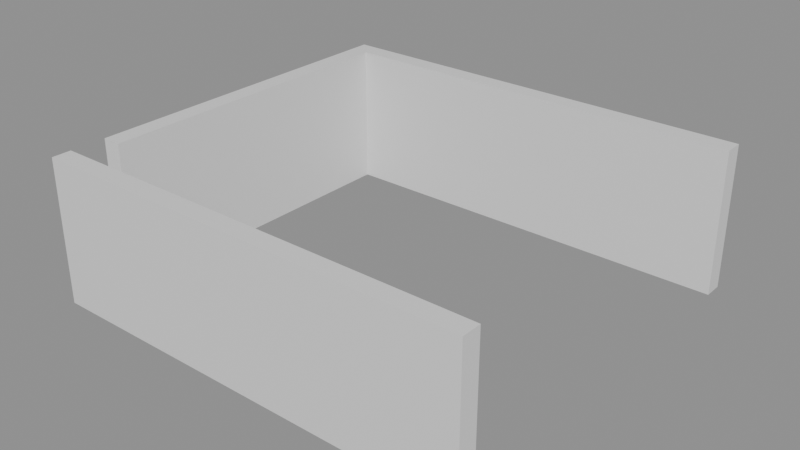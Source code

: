 # Source: building_lego.blend  (saved by Blender 5.0.119; exported with 4.5.12 LTS)
import bpy
from mathutils import Matrix  # noqa: F401  (used for matrix-valued properties, if any)

bpy.ops.wm.read_factory_settings(use_empty=True)
scene = bpy.context.scene
scene.name = 'Scene'

# ---- collections
col_01_paredes_externas = bpy.data.collections.new('01_Paredes_Externas'); scene.collection.children.link(col_01_paredes_externas)

# ---- materials (node trees are filled in below, after node groups)
mat_mat_parede_externa = bpy.data.materials.new('Mat_Parede_Externa')

# ---- material node trees
mat_mat_parede_externa.use_nodes = True; mat_mat_parede_externa.node_tree.nodes.clear()
_N = mat_mat_parede_externa.node_tree.nodes; _L = mat_mat_parede_externa.node_tree.links
n0 = _N.new('ShaderNodeBsdfPrincipled'); n0.name = 'BSDF - Pré-fundamentado'; n0.location = (-200, 100)
n1 = _N.new('ShaderNodeOutputMaterial'); n1.name = 'Saída de material'; n1.location = (200, 100)
_L.new(n0.outputs[0], n1.inputs[0])
n1.is_active_output = True

# ---- meshes
me_bloco_dungeon_wall_4560_2948_z_5 = bpy.data.meshes.new('Bloco_dungeon_wall_4560_2948_z-5')
me_bloco_dungeon_wall_4560_2948_z_5.from_pydata([(-0.5, -0.175, -1.32), (0.5, -0.175, -1.32), (0.5, 0.175, -1.32), (-0.5, 0.175, -1.32), (-0.5, -0.175, 1.32), (0.5, -0.175, 1.32), (0.5, 0.175, 1.32), (-0.5, 0.175, 1.32)], [], [(0, 1, 2, 3), (4, 7, 6, 5), (0, 4, 5, 1), (2, 6, 7, 3), (0, 3, 7, 4), (1, 5, 6, 2)])
me_bloco_dungeon_wall_4560_2948_z_5.materials.append(mat_mat_parede_externa)
me_bloco_dungeon_wall_4560_2948_z_5.update()
me_bloco_dungeon_wall_4561_2948_z_5 = bpy.data.meshes.new('Bloco_dungeon_wall_4561_2948_z-5')
me_bloco_dungeon_wall_4561_2948_z_5.from_pydata([(-0.5, -0.175, -1.32), (0.5, -0.175, -1.32), (0.5, 0.175, -1.32), (-0.5, 0.175, -1.32), (-0.5, -0.175, 1.32), (0.5, -0.175, 1.32), (0.5, 0.175, 1.32), (-0.5, 0.175, 1.32)], [], [(0, 1, 2, 3), (4, 7, 6, 5), (0, 4, 5, 1), (2, 6, 7, 3), (0, 3, 7, 4), (1, 5, 6, 2)])
me_bloco_dungeon_wall_4561_2948_z_5.materials.append(mat_mat_parede_externa)
me_bloco_dungeon_wall_4561_2948_z_5.update()
me_bloco_dungeon_wall_4562_2948_z_5 = bpy.data.meshes.new('Bloco_dungeon_wall_4562_2948_z-5')
me_bloco_dungeon_wall_4562_2948_z_5.from_pydata([(-0.5, -0.175, -1.32), (0.5, -0.175, -1.32), (0.5, 0.175, -1.32), (-0.5, 0.175, -1.32), (-0.5, -0.175, 1.32), (0.5, -0.175, 1.32), (0.5, 0.175, 1.32), (-0.5, 0.175, 1.32)], [], [(0, 1, 2, 3), (4, 7, 6, 5), (0, 4, 5, 1), (2, 6, 7, 3), (0, 3, 7, 4), (1, 5, 6, 2)])
me_bloco_dungeon_wall_4562_2948_z_5.materials.append(mat_mat_parede_externa)
me_bloco_dungeon_wall_4562_2948_z_5.update()
me_bloco_dungeon_wall_4563_2948_z_5 = bpy.data.meshes.new('Bloco_dungeon_wall_4563_2948_z-5')
me_bloco_dungeon_wall_4563_2948_z_5.from_pydata([(-0.5, -0.175, -1.32), (0.5, -0.175, -1.32), (0.5, 0.175, -1.32), (-0.5, 0.175, -1.32), (-0.5, -0.175, 1.32), (0.5, -0.175, 1.32), (0.5, 0.175, 1.32), (-0.5, 0.175, 1.32)], [], [(0, 1, 2, 3), (4, 7, 6, 5), (0, 4, 5, 1), (2, 6, 7, 3), (0, 3, 7, 4), (1, 5, 6, 2)])
me_bloco_dungeon_wall_4563_2948_z_5.materials.append(mat_mat_parede_externa)
me_bloco_dungeon_wall_4563_2948_z_5.update()
me_bloco_dungeon_wall_4564_2948_z_5 = bpy.data.meshes.new('Bloco_dungeon_wall_4564_2948_z-5')
me_bloco_dungeon_wall_4564_2948_z_5.from_pydata([(-0.5, -0.175, -1.32), (0.5, -0.175, -1.32), (0.5, 0.175, -1.32), (-0.5, 0.175, -1.32), (-0.5, -0.175, 1.32), (0.5, -0.175, 1.32), (0.5, 0.175, 1.32), (-0.5, 0.175, 1.32)], [], [(0, 1, 2, 3), (4, 7, 6, 5), (0, 4, 5, 1), (2, 6, 7, 3), (0, 3, 7, 4), (1, 5, 6, 2)])
me_bloco_dungeon_wall_4564_2948_z_5.materials.append(mat_mat_parede_externa)
me_bloco_dungeon_wall_4564_2948_z_5.update()
me_bloco_dungeon_wall_4565_2948_z_5 = bpy.data.meshes.new('Bloco_dungeon_wall_4565_2948_z-5')
me_bloco_dungeon_wall_4565_2948_z_5.from_pydata([(-0.5, -0.175, -1.32), (0.5, -0.175, -1.32), (0.5, 0.175, -1.32), (-0.5, 0.175, -1.32), (-0.5, -0.175, 1.32), (0.5, -0.175, 1.32), (0.5, 0.175, 1.32), (-0.5, 0.175, 1.32)], [], [(0, 1, 2, 3), (4, 7, 6, 5), (0, 4, 5, 1), (2, 6, 7, 3), (0, 3, 7, 4), (1, 5, 6, 2)])
me_bloco_dungeon_wall_4565_2948_z_5.materials.append(mat_mat_parede_externa)
me_bloco_dungeon_wall_4565_2948_z_5.update()
me_bloco_dungeon_wall_4566_2948_z_5 = bpy.data.meshes.new('Bloco_dungeon_wall_4566_2948_z-5')
me_bloco_dungeon_wall_4566_2948_z_5.from_pydata([(-0.5, -0.175, -1.32), (0.5, -0.175, -1.32), (0.5, 0.175, -1.32), (-0.5, 0.175, -1.32), (-0.5, -0.175, 1.32), (0.5, -0.175, 1.32), (0.5, 0.175, 1.32), (-0.5, 0.175, 1.32)], [], [(0, 1, 2, 3), (4, 7, 6, 5), (0, 4, 5, 1), (2, 6, 7, 3), (0, 3, 7, 4), (1, 5, 6, 2)])
me_bloco_dungeon_wall_4566_2948_z_5.materials.append(mat_mat_parede_externa)
me_bloco_dungeon_wall_4566_2948_z_5.update()
me_bloco_dungeon_wall_4567_2948_z_5 = bpy.data.meshes.new('Bloco_dungeon_wall_4567_2948_z-5')
me_bloco_dungeon_wall_4567_2948_z_5.from_pydata([(-0.5, -0.175, -1.32), (0.5, -0.175, -1.32), (0.5, 0.175, -1.32), (-0.5, 0.175, -1.32), (-0.5, -0.175, 1.32), (0.5, -0.175, 1.32), (0.5, 0.175, 1.32), (-0.5, 0.175, 1.32)], [], [(0, 1, 2, 3), (4, 7, 6, 5), (0, 4, 5, 1), (2, 6, 7, 3), (0, 3, 7, 4), (1, 5, 6, 2)])
me_bloco_dungeon_wall_4567_2948_z_5.materials.append(mat_mat_parede_externa)
me_bloco_dungeon_wall_4567_2948_z_5.update()
me_bloco_dungeon_wall_4560_2955_z_5 = bpy.data.meshes.new('Bloco_dungeon_wall_4560_2955_z-5')
me_bloco_dungeon_wall_4560_2955_z_5.from_pydata([(-0.5, -0.175, -1.32), (0.5, -0.175, -1.32), (0.5, 0.175, -1.32), (-0.5, 0.175, -1.32), (-0.5, -0.175, 1.32), (0.5, -0.175, 1.32), (0.5, 0.175, 1.32), (-0.5, 0.175, 1.32)], [], [(0, 1, 2, 3), (4, 7, 6, 5), (0, 4, 5, 1), (2, 6, 7, 3), (0, 3, 7, 4), (1, 5, 6, 2)])
me_bloco_dungeon_wall_4560_2955_z_5.materials.append(mat_mat_parede_externa)
me_bloco_dungeon_wall_4560_2955_z_5.update()
me_bloco_dungeon_wall_4561_2955_z_5 = bpy.data.meshes.new('Bloco_dungeon_wall_4561_2955_z-5')
me_bloco_dungeon_wall_4561_2955_z_5.from_pydata([(-0.5, -0.175, -1.32), (0.5, -0.175, -1.32), (0.5, 0.175, -1.32), (-0.5, 0.175, -1.32), (-0.5, -0.175, 1.32), (0.5, -0.175, 1.32), (0.5, 0.175, 1.32), (-0.5, 0.175, 1.32)], [], [(0, 1, 2, 3), (4, 7, 6, 5), (0, 4, 5, 1), (2, 6, 7, 3), (0, 3, 7, 4), (1, 5, 6, 2)])
me_bloco_dungeon_wall_4561_2955_z_5.materials.append(mat_mat_parede_externa)
me_bloco_dungeon_wall_4561_2955_z_5.update()
me_bloco_dungeon_wall_4562_2955_z_5 = bpy.data.meshes.new('Bloco_dungeon_wall_4562_2955_z-5')
me_bloco_dungeon_wall_4562_2955_z_5.from_pydata([(-0.5, -0.175, -1.32), (0.5, -0.175, -1.32), (0.5, 0.175, -1.32), (-0.5, 0.175, -1.32), (-0.5, -0.175, 1.32), (0.5, -0.175, 1.32), (0.5, 0.175, 1.32), (-0.5, 0.175, 1.32)], [], [(0, 1, 2, 3), (4, 7, 6, 5), (0, 4, 5, 1), (2, 6, 7, 3), (0, 3, 7, 4), (1, 5, 6, 2)])
me_bloco_dungeon_wall_4562_2955_z_5.materials.append(mat_mat_parede_externa)
me_bloco_dungeon_wall_4562_2955_z_5.update()
me_bloco_dungeon_wall_4563_2955_z_5 = bpy.data.meshes.new('Bloco_dungeon_wall_4563_2955_z-5')
me_bloco_dungeon_wall_4563_2955_z_5.from_pydata([(-0.5, -0.175, -1.32), (0.5, -0.175, -1.32), (0.5, 0.175, -1.32), (-0.5, 0.175, -1.32), (-0.5, -0.175, 1.32), (0.5, -0.175, 1.32), (0.5, 0.175, 1.32), (-0.5, 0.175, 1.32)], [], [(0, 1, 2, 3), (4, 7, 6, 5), (0, 4, 5, 1), (2, 6, 7, 3), (0, 3, 7, 4), (1, 5, 6, 2)])
me_bloco_dungeon_wall_4563_2955_z_5.materials.append(mat_mat_parede_externa)
me_bloco_dungeon_wall_4563_2955_z_5.update()
me_bloco_dungeon_wall_4564_2955_z_5 = bpy.data.meshes.new('Bloco_dungeon_wall_4564_2955_z-5')
me_bloco_dungeon_wall_4564_2955_z_5.from_pydata([(-0.5, -0.175, -1.32), (0.5, -0.175, -1.32), (0.5, 0.175, -1.32), (-0.5, 0.175, -1.32), (-0.5, -0.175, 1.32), (0.5, -0.175, 1.32), (0.5, 0.175, 1.32), (-0.5, 0.175, 1.32)], [], [(0, 1, 2, 3), (4, 7, 6, 5), (0, 4, 5, 1), (2, 6, 7, 3), (0, 3, 7, 4), (1, 5, 6, 2)])
me_bloco_dungeon_wall_4564_2955_z_5.materials.append(mat_mat_parede_externa)
me_bloco_dungeon_wall_4564_2955_z_5.update()
me_bloco_dungeon_wall_4565_2955_z_5 = bpy.data.meshes.new('Bloco_dungeon_wall_4565_2955_z-5')
me_bloco_dungeon_wall_4565_2955_z_5.from_pydata([(-0.5, -0.175, -1.32), (0.5, -0.175, -1.32), (0.5, 0.175, -1.32), (-0.5, 0.175, -1.32), (-0.5, -0.175, 1.32), (0.5, -0.175, 1.32), (0.5, 0.175, 1.32), (-0.5, 0.175, 1.32)], [], [(0, 1, 2, 3), (4, 7, 6, 5), (0, 4, 5, 1), (2, 6, 7, 3), (0, 3, 7, 4), (1, 5, 6, 2)])
me_bloco_dungeon_wall_4565_2955_z_5.materials.append(mat_mat_parede_externa)
me_bloco_dungeon_wall_4565_2955_z_5.update()
me_bloco_dungeon_wall_4566_2955_z_5 = bpy.data.meshes.new('Bloco_dungeon_wall_4566_2955_z-5')
me_bloco_dungeon_wall_4566_2955_z_5.from_pydata([(-0.5, -0.175, -1.32), (0.5, -0.175, -1.32), (0.5, 0.175, -1.32), (-0.5, 0.175, -1.32), (-0.5, -0.175, 1.32), (0.5, -0.175, 1.32), (0.5, 0.175, 1.32), (-0.5, 0.175, 1.32)], [], [(0, 1, 2, 3), (4, 7, 6, 5), (0, 4, 5, 1), (2, 6, 7, 3), (0, 3, 7, 4), (1, 5, 6, 2)])
me_bloco_dungeon_wall_4566_2955_z_5.materials.append(mat_mat_parede_externa)
me_bloco_dungeon_wall_4566_2955_z_5.update()
me_bloco_dungeon_wall_4567_2955_z_5 = bpy.data.meshes.new('Bloco_dungeon_wall_4567_2955_z-5')
me_bloco_dungeon_wall_4567_2955_z_5.from_pydata([(-0.5, -0.175, -1.32), (0.5, -0.175, -1.32), (0.5, 0.175, -1.32), (-0.5, 0.175, -1.32), (-0.5, -0.175, 1.32), (0.5, -0.175, 1.32), (0.5, 0.175, 1.32), (-0.5, 0.175, 1.32)], [], [(0, 1, 2, 3), (4, 7, 6, 5), (0, 4, 5, 1), (2, 6, 7, 3), (0, 3, 7, 4), (1, 5, 6, 2)])
me_bloco_dungeon_wall_4567_2955_z_5.materials.append(mat_mat_parede_externa)
me_bloco_dungeon_wall_4567_2955_z_5.update()
me_bloco_dungeon_wall_4560_2949_z_5 = bpy.data.meshes.new('Bloco_dungeon_wall_4560_2949_z-5')
me_bloco_dungeon_wall_4560_2949_z_5.from_pydata([(-0.175, -0.5, -1.32), (0.175, -0.5, -1.32), (0.175, 0.5, -1.32), (-0.175, 0.5, -1.32), (-0.175, -0.5, 1.32), (0.175, -0.5, 1.32), (0.175, 0.5, 1.32), (-0.175, 0.5, 1.32)], [], [(0, 1, 2, 3), (4, 7, 6, 5), (0, 4, 5, 1), (2, 6, 7, 3), (0, 3, 7, 4), (1, 5, 6, 2)])
me_bloco_dungeon_wall_4560_2949_z_5.materials.append(mat_mat_parede_externa)
me_bloco_dungeon_wall_4560_2949_z_5.update()
me_bloco_dungeon_wall_4560_2950_z_5 = bpy.data.meshes.new('Bloco_dungeon_wall_4560_2950_z-5')
me_bloco_dungeon_wall_4560_2950_z_5.from_pydata([(-0.175, -0.5, -1.32), (0.175, -0.5, -1.32), (0.175, 0.5, -1.32), (-0.175, 0.5, -1.32), (-0.175, -0.5, 1.32), (0.175, -0.5, 1.32), (0.175, 0.5, 1.32), (-0.175, 0.5, 1.32)], [], [(0, 1, 2, 3), (4, 7, 6, 5), (0, 4, 5, 1), (2, 6, 7, 3), (0, 3, 7, 4), (1, 5, 6, 2)])
me_bloco_dungeon_wall_4560_2950_z_5.materials.append(mat_mat_parede_externa)
me_bloco_dungeon_wall_4560_2950_z_5.update()
me_bloco_dungeon_wall_4560_2951_z_5 = bpy.data.meshes.new('Bloco_dungeon_wall_4560_2951_z-5')
me_bloco_dungeon_wall_4560_2951_z_5.from_pydata([(-0.175, -0.5, -1.32), (0.175, -0.5, -1.32), (0.175, 0.5, -1.32), (-0.175, 0.5, -1.32), (-0.175, -0.5, 1.32), (0.175, -0.5, 1.32), (0.175, 0.5, 1.32), (-0.175, 0.5, 1.32)], [], [(0, 1, 2, 3), (4, 7, 6, 5), (0, 4, 5, 1), (2, 6, 7, 3), (0, 3, 7, 4), (1, 5, 6, 2)])
me_bloco_dungeon_wall_4560_2951_z_5.materials.append(mat_mat_parede_externa)
me_bloco_dungeon_wall_4560_2951_z_5.update()
me_bloco_dungeon_wall_4560_2952_z_5 = bpy.data.meshes.new('Bloco_dungeon_wall_4560_2952_z-5')
me_bloco_dungeon_wall_4560_2952_z_5.from_pydata([(-0.175, -0.5, -1.32), (0.175, -0.5, -1.32), (0.175, 0.5, -1.32), (-0.175, 0.5, -1.32), (-0.175, -0.5, 1.32), (0.175, -0.5, 1.32), (0.175, 0.5, 1.32), (-0.175, 0.5, 1.32)], [], [(0, 1, 2, 3), (4, 7, 6, 5), (0, 4, 5, 1), (2, 6, 7, 3), (0, 3, 7, 4), (1, 5, 6, 2)])
me_bloco_dungeon_wall_4560_2952_z_5.materials.append(mat_mat_parede_externa)
me_bloco_dungeon_wall_4560_2952_z_5.update()
me_bloco_dungeon_wall_4560_2953_z_5 = bpy.data.meshes.new('Bloco_dungeon_wall_4560_2953_z-5')
me_bloco_dungeon_wall_4560_2953_z_5.from_pydata([(-0.175, -0.5, -1.32), (0.175, -0.5, -1.32), (0.175, 0.5, -1.32), (-0.175, 0.5, -1.32), (-0.175, -0.5, 1.32), (0.175, -0.5, 1.32), (0.175, 0.5, 1.32), (-0.175, 0.5, 1.32)], [], [(0, 1, 2, 3), (4, 7, 6, 5), (0, 4, 5, 1), (2, 6, 7, 3), (0, 3, 7, 4), (1, 5, 6, 2)])
me_bloco_dungeon_wall_4560_2953_z_5.materials.append(mat_mat_parede_externa)
me_bloco_dungeon_wall_4560_2953_z_5.update()
me_bloco_dungeon_wall_4560_2954_z_5 = bpy.data.meshes.new('Bloco_dungeon_wall_4560_2954_z-5')
me_bloco_dungeon_wall_4560_2954_z_5.from_pydata([(-0.175, -0.5, -1.32), (0.175, -0.5, -1.32), (0.175, 0.5, -1.32), (-0.175, 0.5, -1.32), (-0.175, -0.5, 1.32), (0.175, -0.5, 1.32), (0.175, 0.5, 1.32), (-0.175, 0.5, 1.32)], [], [(0, 1, 2, 3), (4, 7, 6, 5), (0, 4, 5, 1), (2, 6, 7, 3), (0, 3, 7, 4), (1, 5, 6, 2)])
me_bloco_dungeon_wall_4560_2954_z_5.materials.append(mat_mat_parede_externa)
me_bloco_dungeon_wall_4560_2954_z_5.update()

# ---- objects
ob_parede_externa_norte_y2948_x4560_4567 = bpy.data.objects.new('Parede_Externa_Norte_Y2948_X4560_4567', None)
ob_bloco_dungeon_wall_4560_2948_z_5 = bpy.data.objects.new('Bloco_dungeon_wall_4560_2948_z-5', me_bloco_dungeon_wall_4560_2948_z_5)
ob_bloco_dungeon_wall_4561_2948_z_5 = bpy.data.objects.new('Bloco_dungeon_wall_4561_2948_z-5', me_bloco_dungeon_wall_4561_2948_z_5)
ob_bloco_dungeon_wall_4562_2948_z_5 = bpy.data.objects.new('Bloco_dungeon_wall_4562_2948_z-5', me_bloco_dungeon_wall_4562_2948_z_5)
ob_bloco_dungeon_wall_4563_2948_z_5 = bpy.data.objects.new('Bloco_dungeon_wall_4563_2948_z-5', me_bloco_dungeon_wall_4563_2948_z_5)
ob_bloco_dungeon_wall_4564_2948_z_5 = bpy.data.objects.new('Bloco_dungeon_wall_4564_2948_z-5', me_bloco_dungeon_wall_4564_2948_z_5)
ob_bloco_dungeon_wall_4565_2948_z_5 = bpy.data.objects.new('Bloco_dungeon_wall_4565_2948_z-5', me_bloco_dungeon_wall_4565_2948_z_5)
ob_bloco_dungeon_wall_4566_2948_z_5 = bpy.data.objects.new('Bloco_dungeon_wall_4566_2948_z-5', me_bloco_dungeon_wall_4566_2948_z_5)
ob_bloco_dungeon_wall_4567_2948_z_5 = bpy.data.objects.new('Bloco_dungeon_wall_4567_2948_z-5', me_bloco_dungeon_wall_4567_2948_z_5)
ob_parede_externa_sul_y2955_x4560_4567 = bpy.data.objects.new('Parede_Externa_Sul_Y2955_X4560_4567', None)
ob_bloco_dungeon_wall_4560_2955_z_5 = bpy.data.objects.new('Bloco_dungeon_wall_4560_2955_z-5', me_bloco_dungeon_wall_4560_2955_z_5)
ob_bloco_dungeon_wall_4561_2955_z_5 = bpy.data.objects.new('Bloco_dungeon_wall_4561_2955_z-5', me_bloco_dungeon_wall_4561_2955_z_5)
ob_bloco_dungeon_wall_4562_2955_z_5 = bpy.data.objects.new('Bloco_dungeon_wall_4562_2955_z-5', me_bloco_dungeon_wall_4562_2955_z_5)
ob_bloco_dungeon_wall_4563_2955_z_5 = bpy.data.objects.new('Bloco_dungeon_wall_4563_2955_z-5', me_bloco_dungeon_wall_4563_2955_z_5)
ob_bloco_dungeon_wall_4564_2955_z_5 = bpy.data.objects.new('Bloco_dungeon_wall_4564_2955_z-5', me_bloco_dungeon_wall_4564_2955_z_5)
ob_bloco_dungeon_wall_4565_2955_z_5 = bpy.data.objects.new('Bloco_dungeon_wall_4565_2955_z-5', me_bloco_dungeon_wall_4565_2955_z_5)
ob_bloco_dungeon_wall_4566_2955_z_5 = bpy.data.objects.new('Bloco_dungeon_wall_4566_2955_z-5', me_bloco_dungeon_wall_4566_2955_z_5)
ob_bloco_dungeon_wall_4567_2955_z_5 = bpy.data.objects.new('Bloco_dungeon_wall_4567_2955_z-5', me_bloco_dungeon_wall_4567_2955_z_5)
ob_parede_externa_oeste_x4560_y2949_2954 = bpy.data.objects.new('Parede_Externa_Oeste_X4560_Y2949_2954', None)
ob_bloco_dungeon_wall_4560_2949_z_5 = bpy.data.objects.new('Bloco_dungeon_wall_4560_2949_z-5', me_bloco_dungeon_wall_4560_2949_z_5)
ob_bloco_dungeon_wall_4560_2950_z_5 = bpy.data.objects.new('Bloco_dungeon_wall_4560_2950_z-5', me_bloco_dungeon_wall_4560_2950_z_5)
ob_bloco_dungeon_wall_4560_2951_z_5 = bpy.data.objects.new('Bloco_dungeon_wall_4560_2951_z-5', me_bloco_dungeon_wall_4560_2951_z_5)
ob_bloco_dungeon_wall_4560_2952_z_5 = bpy.data.objects.new('Bloco_dungeon_wall_4560_2952_z-5', me_bloco_dungeon_wall_4560_2952_z_5)
ob_bloco_dungeon_wall_4560_2953_z_5 = bpy.data.objects.new('Bloco_dungeon_wall_4560_2953_z-5', me_bloco_dungeon_wall_4560_2953_z_5)
ob_bloco_dungeon_wall_4560_2954_z_5 = bpy.data.objects.new('Bloco_dungeon_wall_4560_2954_z-5', me_bloco_dungeon_wall_4560_2954_z_5)

# ---- transforms, parenting, visibility, modifiers, constraints
ob_parede_externa_norte_y2948_x4560_4567.location = (0.0, -3.5, 0.0)
ob_parede_externa_norte_y2948_x4560_4567.empty_display_type = 'CUBE'
ob_bloco_dungeon_wall_4560_2948_z_5.parent = ob_parede_externa_norte_y2948_x4560_4567
ob_bloco_dungeon_wall_4560_2948_z_5.matrix_parent_inverse = Matrix(((1.0, -0.0, 0.0, -0.0), (-0.0, 1.0, -0.0, 3.5), (0.0, -0.0, 1.0, -0.0), (-0.0, 0.0, -0.0, 1.0)))
ob_bloco_dungeon_wall_4560_2948_z_5.location = (-3.5, -3.825, 1.32)
ob_bloco_dungeon_wall_4561_2948_z_5.parent = ob_parede_externa_norte_y2948_x4560_4567
ob_bloco_dungeon_wall_4561_2948_z_5.matrix_parent_inverse = Matrix(((1.0, -0.0, 0.0, -0.0), (-0.0, 1.0, -0.0, 3.5), (0.0, -0.0, 1.0, -0.0), (-0.0, 0.0, -0.0, 1.0)))
ob_bloco_dungeon_wall_4561_2948_z_5.location = (-2.5, -3.825, 1.32)
ob_bloco_dungeon_wall_4562_2948_z_5.parent = ob_parede_externa_norte_y2948_x4560_4567
ob_bloco_dungeon_wall_4562_2948_z_5.matrix_parent_inverse = Matrix(((1.0, -0.0, 0.0, -0.0), (-0.0, 1.0, -0.0, 3.5), (0.0, -0.0, 1.0, -0.0), (-0.0, 0.0, -0.0, 1.0)))
ob_bloco_dungeon_wall_4562_2948_z_5.location = (-1.5, -3.825, 1.32)
ob_bloco_dungeon_wall_4563_2948_z_5.parent = ob_parede_externa_norte_y2948_x4560_4567
ob_bloco_dungeon_wall_4563_2948_z_5.matrix_parent_inverse = Matrix(((1.0, -0.0, 0.0, -0.0), (-0.0, 1.0, -0.0, 3.5), (0.0, -0.0, 1.0, -0.0), (-0.0, 0.0, -0.0, 1.0)))
ob_bloco_dungeon_wall_4563_2948_z_5.location = (-0.5, -3.825, 1.32)
ob_bloco_dungeon_wall_4564_2948_z_5.parent = ob_parede_externa_norte_y2948_x4560_4567
ob_bloco_dungeon_wall_4564_2948_z_5.matrix_parent_inverse = Matrix(((1.0, -0.0, 0.0, -0.0), (-0.0, 1.0, -0.0, 3.5), (0.0, -0.0, 1.0, -0.0), (-0.0, 0.0, -0.0, 1.0)))
ob_bloco_dungeon_wall_4564_2948_z_5.location = (0.5, -3.825, 1.32)
ob_bloco_dungeon_wall_4565_2948_z_5.parent = ob_parede_externa_norte_y2948_x4560_4567
ob_bloco_dungeon_wall_4565_2948_z_5.matrix_parent_inverse = Matrix(((1.0, -0.0, 0.0, -0.0), (-0.0, 1.0, -0.0, 3.5), (0.0, -0.0, 1.0, -0.0), (-0.0, 0.0, -0.0, 1.0)))
ob_bloco_dungeon_wall_4565_2948_z_5.location = (1.5, -3.825, 1.32)
ob_bloco_dungeon_wall_4566_2948_z_5.parent = ob_parede_externa_norte_y2948_x4560_4567
ob_bloco_dungeon_wall_4566_2948_z_5.matrix_parent_inverse = Matrix(((1.0, -0.0, 0.0, -0.0), (-0.0, 1.0, -0.0, 3.5), (0.0, -0.0, 1.0, -0.0), (-0.0, 0.0, -0.0, 1.0)))
ob_bloco_dungeon_wall_4566_2948_z_5.location = (2.5, -3.825, 1.32)
ob_bloco_dungeon_wall_4567_2948_z_5.parent = ob_parede_externa_norte_y2948_x4560_4567
ob_bloco_dungeon_wall_4567_2948_z_5.matrix_parent_inverse = Matrix(((1.0, -0.0, 0.0, -0.0), (-0.0, 1.0, -0.0, 3.5), (0.0, -0.0, 1.0, -0.0), (-0.0, 0.0, -0.0, 1.0)))
ob_bloco_dungeon_wall_4567_2948_z_5.location = (3.5, -3.825, 1.32)
ob_parede_externa_sul_y2955_x4560_4567.location = (0.0, 3.5, 0.0)
ob_parede_externa_sul_y2955_x4560_4567.empty_display_type = 'CUBE'
ob_bloco_dungeon_wall_4560_2955_z_5.parent = ob_parede_externa_sul_y2955_x4560_4567
ob_bloco_dungeon_wall_4560_2955_z_5.matrix_parent_inverse = Matrix(((1.0, -0.0, 0.0, -0.0), (-0.0, 1.0, -0.0, -3.5), (0.0, -0.0, 1.0, -0.0), (-0.0, 0.0, -0.0, 1.0)))
ob_bloco_dungeon_wall_4560_2955_z_5.location = (-3.5, 3.175, 1.32)
ob_bloco_dungeon_wall_4561_2955_z_5.parent = ob_parede_externa_sul_y2955_x4560_4567
ob_bloco_dungeon_wall_4561_2955_z_5.matrix_parent_inverse = Matrix(((1.0, -0.0, 0.0, -0.0), (-0.0, 1.0, -0.0, -3.5), (0.0, -0.0, 1.0, -0.0), (-0.0, 0.0, -0.0, 1.0)))
ob_bloco_dungeon_wall_4561_2955_z_5.location = (-2.5, 3.175, 1.32)
ob_bloco_dungeon_wall_4562_2955_z_5.parent = ob_parede_externa_sul_y2955_x4560_4567
ob_bloco_dungeon_wall_4562_2955_z_5.matrix_parent_inverse = Matrix(((1.0, -0.0, 0.0, -0.0), (-0.0, 1.0, -0.0, -3.5), (0.0, -0.0, 1.0, -0.0), (-0.0, 0.0, -0.0, 1.0)))
ob_bloco_dungeon_wall_4562_2955_z_5.location = (-1.5, 3.175, 1.32)
ob_bloco_dungeon_wall_4563_2955_z_5.parent = ob_parede_externa_sul_y2955_x4560_4567
ob_bloco_dungeon_wall_4563_2955_z_5.matrix_parent_inverse = Matrix(((1.0, -0.0, 0.0, -0.0), (-0.0, 1.0, -0.0, -3.5), (0.0, -0.0, 1.0, -0.0), (-0.0, 0.0, -0.0, 1.0)))
ob_bloco_dungeon_wall_4563_2955_z_5.location = (-0.5, 3.175, 1.32)
ob_bloco_dungeon_wall_4564_2955_z_5.parent = ob_parede_externa_sul_y2955_x4560_4567
ob_bloco_dungeon_wall_4564_2955_z_5.matrix_parent_inverse = Matrix(((1.0, -0.0, 0.0, -0.0), (-0.0, 1.0, -0.0, -3.5), (0.0, -0.0, 1.0, -0.0), (-0.0, 0.0, -0.0, 1.0)))
ob_bloco_dungeon_wall_4564_2955_z_5.location = (0.5, 3.175, 1.32)
ob_bloco_dungeon_wall_4565_2955_z_5.parent = ob_parede_externa_sul_y2955_x4560_4567
ob_bloco_dungeon_wall_4565_2955_z_5.matrix_parent_inverse = Matrix(((1.0, -0.0, 0.0, -0.0), (-0.0, 1.0, -0.0, -3.5), (0.0, -0.0, 1.0, -0.0), (-0.0, 0.0, -0.0, 1.0)))
ob_bloco_dungeon_wall_4565_2955_z_5.location = (1.5, 3.175, 1.32)
ob_bloco_dungeon_wall_4566_2955_z_5.parent = ob_parede_externa_sul_y2955_x4560_4567
ob_bloco_dungeon_wall_4566_2955_z_5.matrix_parent_inverse = Matrix(((1.0, -0.0, 0.0, -0.0), (-0.0, 1.0, -0.0, -3.5), (0.0, -0.0, 1.0, -0.0), (-0.0, 0.0, -0.0, 1.0)))
ob_bloco_dungeon_wall_4566_2955_z_5.location = (2.5, 3.175, 1.32)
ob_bloco_dungeon_wall_4567_2955_z_5.parent = ob_parede_externa_sul_y2955_x4560_4567
ob_bloco_dungeon_wall_4567_2955_z_5.matrix_parent_inverse = Matrix(((1.0, -0.0, 0.0, -0.0), (-0.0, 1.0, -0.0, -3.5), (0.0, -0.0, 1.0, -0.0), (-0.0, 0.0, -0.0, 1.0)))
ob_bloco_dungeon_wall_4567_2955_z_5.location = (3.5, 3.175, 1.32)
ob_parede_externa_oeste_x4560_y2949_2954.location = (-3.5, 0.0, 0.0)
ob_parede_externa_oeste_x4560_y2949_2954.empty_display_type = 'CUBE'
ob_bloco_dungeon_wall_4560_2949_z_5.parent = ob_parede_externa_oeste_x4560_y2949_2954
ob_bloco_dungeon_wall_4560_2949_z_5.matrix_parent_inverse = Matrix(((1.0, -0.0, 0.0, 3.5), (-0.0, 1.0, -0.0, 0.0), (0.0, -0.0, 1.0, -0.0), (-0.0, 0.0, -0.0, 1.0)))
ob_bloco_dungeon_wall_4560_2949_z_5.location = (-3.825, -2.5, 1.32)
ob_bloco_dungeon_wall_4560_2950_z_5.parent = ob_parede_externa_oeste_x4560_y2949_2954
ob_bloco_dungeon_wall_4560_2950_z_5.matrix_parent_inverse = Matrix(((1.0, -0.0, 0.0, 3.5), (-0.0, 1.0, -0.0, 0.0), (0.0, -0.0, 1.0, -0.0), (-0.0, 0.0, -0.0, 1.0)))
ob_bloco_dungeon_wall_4560_2950_z_5.location = (-3.825, -1.5, 1.32)
ob_bloco_dungeon_wall_4560_2951_z_5.parent = ob_parede_externa_oeste_x4560_y2949_2954
ob_bloco_dungeon_wall_4560_2951_z_5.matrix_parent_inverse = Matrix(((1.0, -0.0, 0.0, 3.5), (-0.0, 1.0, -0.0, 0.0), (0.0, -0.0, 1.0, -0.0), (-0.0, 0.0, -0.0, 1.0)))
ob_bloco_dungeon_wall_4560_2951_z_5.location = (-3.825, -0.5, 1.32)
ob_bloco_dungeon_wall_4560_2952_z_5.parent = ob_parede_externa_oeste_x4560_y2949_2954
ob_bloco_dungeon_wall_4560_2952_z_5.matrix_parent_inverse = Matrix(((1.0, -0.0, 0.0, 3.5), (-0.0, 1.0, -0.0, 0.0), (0.0, -0.0, 1.0, -0.0), (-0.0, 0.0, -0.0, 1.0)))
ob_bloco_dungeon_wall_4560_2952_z_5.location = (-3.825, 0.5, 1.32)
ob_bloco_dungeon_wall_4560_2953_z_5.parent = ob_parede_externa_oeste_x4560_y2949_2954
ob_bloco_dungeon_wall_4560_2953_z_5.matrix_parent_inverse = Matrix(((1.0, -0.0, 0.0, 3.5), (-0.0, 1.0, -0.0, 0.0), (0.0, -0.0, 1.0, -0.0), (-0.0, 0.0, -0.0, 1.0)))
ob_bloco_dungeon_wall_4560_2953_z_5.location = (-3.825, 1.5, 1.32)
ob_bloco_dungeon_wall_4560_2954_z_5.parent = ob_parede_externa_oeste_x4560_y2949_2954
ob_bloco_dungeon_wall_4560_2954_z_5.matrix_parent_inverse = Matrix(((1.0, -0.0, 0.0, 3.5), (-0.0, 1.0, -0.0, 0.0), (0.0, -0.0, 1.0, -0.0), (-0.0, 0.0, -0.0, 1.0)))
ob_bloco_dungeon_wall_4560_2954_z_5.location = (-3.825, 2.5, 1.32)

# ---- collection membership
col_01_paredes_externas.objects.link(ob_parede_externa_norte_y2948_x4560_4567)
col_01_paredes_externas.objects.link(ob_bloco_dungeon_wall_4560_2948_z_5)
col_01_paredes_externas.objects.link(ob_bloco_dungeon_wall_4561_2948_z_5)
col_01_paredes_externas.objects.link(ob_bloco_dungeon_wall_4562_2948_z_5)
col_01_paredes_externas.objects.link(ob_bloco_dungeon_wall_4563_2948_z_5)
col_01_paredes_externas.objects.link(ob_bloco_dungeon_wall_4564_2948_z_5)
col_01_paredes_externas.objects.link(ob_bloco_dungeon_wall_4565_2948_z_5)
col_01_paredes_externas.objects.link(ob_bloco_dungeon_wall_4566_2948_z_5)
col_01_paredes_externas.objects.link(ob_bloco_dungeon_wall_4567_2948_z_5)
col_01_paredes_externas.objects.link(ob_parede_externa_sul_y2955_x4560_4567)
col_01_paredes_externas.objects.link(ob_bloco_dungeon_wall_4560_2955_z_5)
col_01_paredes_externas.objects.link(ob_bloco_dungeon_wall_4561_2955_z_5)
col_01_paredes_externas.objects.link(ob_bloco_dungeon_wall_4562_2955_z_5)
col_01_paredes_externas.objects.link(ob_bloco_dungeon_wall_4563_2955_z_5)
col_01_paredes_externas.objects.link(ob_bloco_dungeon_wall_4564_2955_z_5)
col_01_paredes_externas.objects.link(ob_bloco_dungeon_wall_4565_2955_z_5)
col_01_paredes_externas.objects.link(ob_bloco_dungeon_wall_4566_2955_z_5)
col_01_paredes_externas.objects.link(ob_bloco_dungeon_wall_4567_2955_z_5)
col_01_paredes_externas.objects.link(ob_parede_externa_oeste_x4560_y2949_2954)
col_01_paredes_externas.objects.link(ob_bloco_dungeon_wall_4560_2949_z_5)
col_01_paredes_externas.objects.link(ob_bloco_dungeon_wall_4560_2950_z_5)
col_01_paredes_externas.objects.link(ob_bloco_dungeon_wall_4560_2951_z_5)
col_01_paredes_externas.objects.link(ob_bloco_dungeon_wall_4560_2952_z_5)
col_01_paredes_externas.objects.link(ob_bloco_dungeon_wall_4560_2953_z_5)
col_01_paredes_externas.objects.link(ob_bloco_dungeon_wall_4560_2954_z_5)

# ---- scene / render settings (as saved in the file)
scene.frame_start = 1; scene.frame_end = 250; scene.frame_set(1)
scene.render.engine = 'BLENDER_EEVEE_NEXT'
scene.render.bake_bias = 0.0
scene.render.bake_samples = 0
scene.cycles.sampling_pattern = 'TABULATED_SOBOL'
scene.eevee.use_volume_custom_range = False
bpy.context.view_layer.update()

# ---- added for rendering (the .blend has no active camera and no usable light): camera, sun + grey world if the file has none
cam_auto = bpy.data.cameras.new('AutoCamera')
cam_auto.lens = 50.0
cam_auto.sensor_width = 36.0
cam_auto.clip_end = 1000.0
ob_auto_camera = bpy.data.objects.new('AutoCamera', cam_auto)
scene.collection.objects.link(ob_auto_camera)
ob_auto_camera.location = (10.344, -12.7378, 9.5952)
ob_auto_camera.rotation_euler = (1.09748, -7.21219e-08, 0.694738)
scene.camera = ob_auto_camera
light_auto_sun = bpy.data.lights.new('AutoSun', 'SUN')
light_auto_sun.energy = 3.0
light_auto_sun.angle = 0.0523599
ob_auto_sun = bpy.data.objects.new('AutoSun', light_auto_sun)
scene.collection.objects.link(ob_auto_sun)
ob_auto_sun.rotation_euler = (0.872665, 0.174533, 0.523599)
if scene.world is None:
    world_auto = bpy.data.worlds.new('AutoWorld')
    world_auto.color = (0.3, 0.3, 0.3)
    scene.world = world_auto
bpy.context.view_layer.update()
